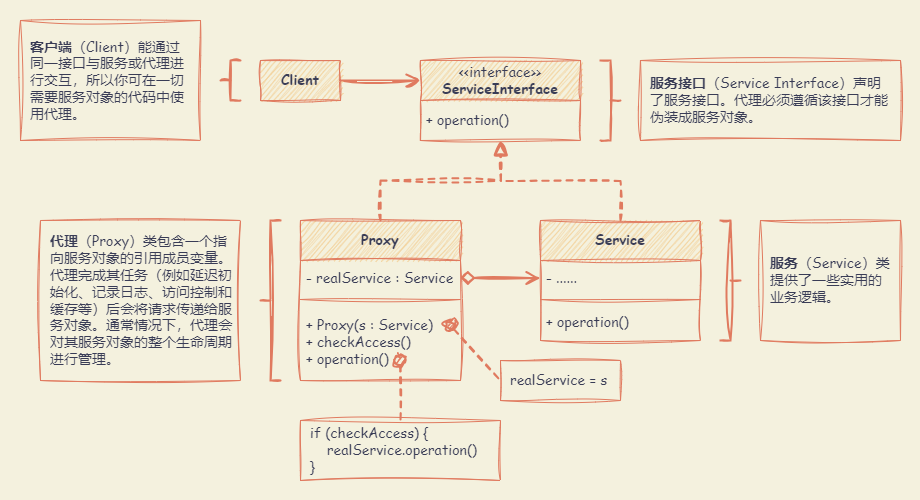

The diagram above was exported from draw.io. Its source (the exported page's mxGraphModel, read from the mxfile embedded in the PNG):
<mxGraphModel dx="1404" dy="806" grid="1" gridSize="10" guides="1" tooltips="1" connect="1" arrows="1" fold="1" page="1" pageScale="1" pageWidth="827" pageHeight="1169" background="#F4F1DE" math="0" shadow="0">
  <root>
    <mxCell id="0" />
    <mxCell id="1" parent="0" />
    <mxCell id="x1A0kOmzJNR_moEsjjBt-32" value="" style="rounded=0;whiteSpace=wrap;html=1;sketch=1;hachureGap=4;jiggle=2;curveFitting=1;strokeColor=none;fontFamily=Architects Daughter;fontSource=https%3A%2F%2Ffonts.googleapis.com%2Fcss%3Ffamily%3DArchitects%2BDaughter;fontSize=20;fontColor=#393C56;fillColor=none;" vertex="1" parent="1">
      <mxGeometry x="60" y="20" width="920" height="500" as="geometry" />
    </mxCell>
    <mxCell id="x1A0kOmzJNR_moEsjjBt-1" value="&lt;span style=&quot;font-weight: normal;&quot;&gt;&amp;lt;&amp;lt;interface&amp;gt;&amp;gt;&lt;/span&gt;&lt;br&gt;ServiceInterface" style="swimlane;fontStyle=1;align=center;verticalAlign=middle;childLayout=stackLayout;horizontal=1;startSize=40;horizontalStack=0;resizeParent=1;resizeParentMax=0;resizeLast=0;collapsible=1;marginBottom=0;whiteSpace=wrap;html=1;sketch=1;hachureGap=4;jiggle=2;curveFitting=1;fontFamily=Comic Sans MS;fontSize=14;labelBackgroundColor=none;fillColor=#F2CC8F;strokeColor=#E07A5F;fontColor=#393C56;" vertex="1" parent="1">
      <mxGeometry x="480" y="80" width="160" height="80" as="geometry" />
    </mxCell>
    <mxCell id="x1A0kOmzJNR_moEsjjBt-4" value="+ operation()" style="text;strokeColor=none;fillColor=none;align=left;verticalAlign=middle;spacingLeft=4;spacingRight=4;overflow=hidden;rotatable=0;points=[[0,0.5],[1,0.5]];portConstraint=eastwest;whiteSpace=wrap;html=1;fontSize=14;fontFamily=Comic Sans MS;labelBackgroundColor=none;fontColor=#393C56;" vertex="1" parent="x1A0kOmzJNR_moEsjjBt-1">
      <mxGeometry y="40" width="160" height="40" as="geometry" />
    </mxCell>
    <mxCell id="x1A0kOmzJNR_moEsjjBt-16" style="edgeStyle=orthogonalEdgeStyle;rounded=0;sketch=1;hachureGap=4;jiggle=2;curveFitting=1;orthogonalLoop=1;jettySize=auto;html=1;exitX=0.5;exitY=0;exitDx=0;exitDy=0;entryX=0.502;entryY=1.018;entryDx=0;entryDy=0;entryPerimeter=0;strokeColor=#E07A5F;fontFamily=Architects Daughter;fontSource=https%3A%2F%2Ffonts.googleapis.com%2Fcss%3Ffamily%3DArchitects%2BDaughter;fontSize=16;fontColor=#393C56;fillColor=#F2CC8F;endSize=10;startSize=10;strokeWidth=2;dashed=1;endArrow=block;endFill=0;" edge="1" parent="1" source="x1A0kOmzJNR_moEsjjBt-5" target="x1A0kOmzJNR_moEsjjBt-4">
      <mxGeometry relative="1" as="geometry" />
    </mxCell>
    <mxCell id="x1A0kOmzJNR_moEsjjBt-5" value="Proxy" style="swimlane;fontStyle=1;align=center;verticalAlign=middle;childLayout=stackLayout;horizontal=1;startSize=40;horizontalStack=0;resizeParent=1;resizeParentMax=0;resizeLast=0;collapsible=1;marginBottom=0;whiteSpace=wrap;html=1;sketch=1;hachureGap=4;jiggle=2;curveFitting=1;fontFamily=Comic Sans MS;fontSize=14;labelBackgroundColor=none;fillColor=#F2CC8F;strokeColor=#E07A5F;fontColor=#393C56;" vertex="1" parent="1">
      <mxGeometry x="360" y="240" width="160" height="160" as="geometry" />
    </mxCell>
    <mxCell id="x1A0kOmzJNR_moEsjjBt-6" value="- realService : Service" style="text;strokeColor=none;fillColor=none;align=left;verticalAlign=middle;spacingLeft=4;spacingRight=4;overflow=hidden;rotatable=0;points=[[0,0.5],[1,0.5]];portConstraint=eastwest;whiteSpace=wrap;html=1;fontSize=14;fontFamily=Comic Sans MS;labelBackgroundColor=none;fontColor=#393C56;" vertex="1" parent="x1A0kOmzJNR_moEsjjBt-5">
      <mxGeometry y="40" width="160" height="35" as="geometry" />
    </mxCell>
    <mxCell id="x1A0kOmzJNR_moEsjjBt-7" value="" style="line;strokeWidth=1;fillColor=none;align=left;verticalAlign=middle;spacingTop=-1;spacingLeft=3;spacingRight=3;rotatable=0;labelPosition=right;points=[];portConstraint=eastwest;strokeColor=#E07A5F;sketch=1;hachureGap=4;jiggle=2;curveFitting=1;fontFamily=Comic Sans MS;fontSize=14;labelBackgroundColor=none;fontColor=#393C56;" vertex="1" parent="x1A0kOmzJNR_moEsjjBt-5">
      <mxGeometry y="75" width="160" height="8" as="geometry" />
    </mxCell>
    <mxCell id="x1A0kOmzJNR_moEsjjBt-8" value="+ Proxy(s : Service)&lt;br&gt;+ checkAccess()&lt;br&gt;+ operation()" style="text;strokeColor=none;fillColor=none;align=left;verticalAlign=middle;spacingLeft=4;spacingRight=4;overflow=hidden;rotatable=0;points=[[0,0.5],[1,0.5]];portConstraint=eastwest;whiteSpace=wrap;html=1;fontSize=14;fontFamily=Comic Sans MS;labelBackgroundColor=none;fontColor=#393C56;" vertex="1" parent="x1A0kOmzJNR_moEsjjBt-5">
      <mxGeometry y="83" width="160" height="77" as="geometry" />
    </mxCell>
    <mxCell id="x1A0kOmzJNR_moEsjjBt-22" value="" style="endArrow=none;html=1;rounded=0;sketch=1;hachureGap=4;jiggle=2;curveFitting=1;strokeColor=#E07A5F;fontFamily=Architects Daughter;fontSource=https%3A%2F%2Ffonts.googleapis.com%2Fcss%3Ffamily%3DArchitects%2BDaughter;fontSize=16;fontColor=#393C56;fillColor=#F2CC8F;strokeWidth=2;endSize=10;startSize=10;startArrow=oval;startFill=1;entryX=0.5;entryY=0;entryDx=0;entryDy=0;dashed=1;" edge="1" parent="x1A0kOmzJNR_moEsjjBt-5" target="x1A0kOmzJNR_moEsjjBt-20">
      <mxGeometry width="50" height="50" relative="1" as="geometry">
        <mxPoint x="100" y="140" as="sourcePoint" />
        <mxPoint x="97" y="200" as="targetPoint" />
      </mxGeometry>
    </mxCell>
    <mxCell id="x1A0kOmzJNR_moEsjjBt-17" style="edgeStyle=orthogonalEdgeStyle;rounded=0;sketch=1;hachureGap=4;jiggle=2;curveFitting=1;orthogonalLoop=1;jettySize=auto;html=1;exitX=0.5;exitY=0;exitDx=0;exitDy=0;strokeColor=#E07A5F;fontFamily=Architects Daughter;fontSource=https%3A%2F%2Ffonts.googleapis.com%2Fcss%3Ffamily%3DArchitects%2BDaughter;fontSize=16;fontColor=#393C56;fillColor=#F2CC8F;endSize=10;startSize=10;strokeWidth=2;dashed=1;endArrow=block;endFill=0;" edge="1" parent="1" source="x1A0kOmzJNR_moEsjjBt-9">
      <mxGeometry relative="1" as="geometry">
        <mxPoint x="560" y="160" as="targetPoint" />
      </mxGeometry>
    </mxCell>
    <mxCell id="x1A0kOmzJNR_moEsjjBt-9" value="Service" style="swimlane;fontStyle=1;align=center;verticalAlign=middle;childLayout=stackLayout;horizontal=1;startSize=40;horizontalStack=0;resizeParent=1;resizeParentMax=0;resizeLast=0;collapsible=1;marginBottom=0;whiteSpace=wrap;html=1;sketch=1;hachureGap=4;jiggle=2;curveFitting=1;fontFamily=Comic Sans MS;fontSize=14;labelBackgroundColor=none;fillColor=#F2CC8F;strokeColor=#E07A5F;fontColor=#393C56;" vertex="1" parent="1">
      <mxGeometry x="600" y="240" width="160" height="120" as="geometry" />
    </mxCell>
    <mxCell id="x1A0kOmzJNR_moEsjjBt-10" value="- ......" style="text;strokeColor=none;fillColor=none;align=left;verticalAlign=middle;spacingLeft=4;spacingRight=4;overflow=hidden;rotatable=0;points=[[0,0.5],[1,0.5]];portConstraint=eastwest;whiteSpace=wrap;html=1;fontSize=14;fontFamily=Comic Sans MS;labelBackgroundColor=none;fontColor=#393C56;" vertex="1" parent="x1A0kOmzJNR_moEsjjBt-9">
      <mxGeometry y="40" width="160" height="35" as="geometry" />
    </mxCell>
    <mxCell id="x1A0kOmzJNR_moEsjjBt-11" value="" style="line;strokeWidth=1;fillColor=none;align=left;verticalAlign=middle;spacingTop=-1;spacingLeft=3;spacingRight=3;rotatable=0;labelPosition=right;points=[];portConstraint=eastwest;strokeColor=#E07A5F;sketch=1;hachureGap=4;jiggle=2;curveFitting=1;fontFamily=Comic Sans MS;fontSize=14;labelBackgroundColor=none;fontColor=#393C56;" vertex="1" parent="x1A0kOmzJNR_moEsjjBt-9">
      <mxGeometry y="75" width="160" height="8" as="geometry" />
    </mxCell>
    <mxCell id="x1A0kOmzJNR_moEsjjBt-12" value="+ operation()" style="text;strokeColor=none;fillColor=none;align=left;verticalAlign=middle;spacingLeft=4;spacingRight=4;overflow=hidden;rotatable=0;points=[[0,0.5],[1,0.5]];portConstraint=eastwest;whiteSpace=wrap;html=1;fontSize=14;fontFamily=Comic Sans MS;labelBackgroundColor=none;fontColor=#393C56;" vertex="1" parent="x1A0kOmzJNR_moEsjjBt-9">
      <mxGeometry y="83" width="160" height="37" as="geometry" />
    </mxCell>
    <mxCell id="x1A0kOmzJNR_moEsjjBt-15" style="edgeStyle=orthogonalEdgeStyle;rounded=0;sketch=1;hachureGap=4;jiggle=2;curveFitting=1;orthogonalLoop=1;jettySize=auto;html=1;exitX=1;exitY=0.5;exitDx=0;exitDy=0;entryX=0;entryY=0.25;entryDx=0;entryDy=0;strokeColor=#E07A5F;fontFamily=Architects Daughter;fontSource=https%3A%2F%2Ffonts.googleapis.com%2Fcss%3Ffamily%3DArchitects%2BDaughter;fontSize=16;fontColor=#393C56;fillColor=#F2CC8F;endArrow=open;endFill=0;strokeWidth=2;endSize=10;startSize=10;" edge="1" parent="1" source="x1A0kOmzJNR_moEsjjBt-13" target="x1A0kOmzJNR_moEsjjBt-1">
      <mxGeometry relative="1" as="geometry" />
    </mxCell>
    <mxCell id="x1A0kOmzJNR_moEsjjBt-13" value="Client" style="html=1;whiteSpace=wrap;sketch=1;hachureGap=4;jiggle=2;curveFitting=1;strokeColor=#E07A5F;fontFamily=Comic Sans MS;fontSize=14;fontColor=#393C56;fillColor=#F2CC8F;fontStyle=1;verticalAlign=middle;" vertex="1" parent="1">
      <mxGeometry x="320" y="80" width="80" height="40" as="geometry" />
    </mxCell>
    <mxCell id="x1A0kOmzJNR_moEsjjBt-18" style="edgeStyle=orthogonalEdgeStyle;rounded=0;sketch=1;hachureGap=4;jiggle=2;curveFitting=1;orthogonalLoop=1;jettySize=auto;html=1;exitX=1;exitY=0.5;exitDx=0;exitDy=0;entryX=0;entryY=0.5;entryDx=0;entryDy=0;strokeColor=#E07A5F;fontFamily=Architects Daughter;fontSource=https%3A%2F%2Ffonts.googleapis.com%2Fcss%3Ffamily%3DArchitects%2BDaughter;fontSize=16;fontColor=#393C56;fillColor=#F2CC8F;endArrow=open;endFill=0;endSize=10;startSize=10;startArrow=diamond;startFill=0;strokeWidth=2;" edge="1" parent="1" source="x1A0kOmzJNR_moEsjjBt-6" target="x1A0kOmzJNR_moEsjjBt-10">
      <mxGeometry relative="1" as="geometry" />
    </mxCell>
    <mxCell id="x1A0kOmzJNR_moEsjjBt-19" value="realService = s" style="html=1;whiteSpace=wrap;sketch=1;hachureGap=4;jiggle=2;curveFitting=1;strokeColor=#E07A5F;fontFamily=Comic Sans MS;fontSize=14;fontColor=#393C56;fillColor=none;fontStyle=0;verticalAlign=middle;align=left;spacing=10;" vertex="1" parent="1">
      <mxGeometry x="560" y="380" width="120" height="40" as="geometry" />
    </mxCell>
    <mxCell id="x1A0kOmzJNR_moEsjjBt-20" value="if (checkAccess) {&lt;br&gt;&amp;nbsp; &amp;nbsp; realService.operation()&lt;br&gt;}" style="html=1;whiteSpace=wrap;sketch=1;hachureGap=4;jiggle=2;curveFitting=1;strokeColor=#E07A5F;fontFamily=Comic Sans MS;fontSize=14;fontColor=#393C56;fillColor=none;fontStyle=0;verticalAlign=middle;align=left;spacing=10;" vertex="1" parent="1">
      <mxGeometry x="360" y="440" width="200" height="60" as="geometry" />
    </mxCell>
    <mxCell id="x1A0kOmzJNR_moEsjjBt-21" value="" style="endArrow=none;html=1;rounded=0;sketch=1;hachureGap=4;jiggle=2;curveFitting=1;strokeColor=#E07A5F;fontFamily=Architects Daughter;fontSource=https%3A%2F%2Ffonts.googleapis.com%2Fcss%3Ffamily%3DArchitects%2BDaughter;fontSize=16;fontColor=#393C56;fillColor=#F2CC8F;strokeWidth=2;endSize=10;startSize=10;startArrow=oval;startFill=1;entryX=0;entryY=0.5;entryDx=0;entryDy=0;dashed=1;" edge="1" parent="1" target="x1A0kOmzJNR_moEsjjBt-19">
      <mxGeometry width="50" height="50" relative="1" as="geometry">
        <mxPoint x="510" y="345" as="sourcePoint" />
        <mxPoint x="560" y="295" as="targetPoint" />
      </mxGeometry>
    </mxCell>
    <mxCell id="x1A0kOmzJNR_moEsjjBt-24" value="" style="strokeWidth=2;html=1;shape=mxgraph.flowchart.annotation_2;align=left;labelPosition=right;pointerEvents=1;sketch=1;hachureGap=4;jiggle=2;curveFitting=1;strokeColor=#E07A5F;fontFamily=Architects Daughter;fontSource=https%3A%2F%2Ffonts.googleapis.com%2Fcss%3Ffamily%3DArchitects%2BDaughter;fontSize=20;fontColor=#393C56;fillColor=#F2CC8F;" vertex="1" parent="1">
      <mxGeometry x="320" y="240" width="20" height="160" as="geometry" />
    </mxCell>
    <mxCell id="x1A0kOmzJNR_moEsjjBt-25" value="&lt;b&gt;代理&lt;/b&gt;（Proxy）类包含一个指向服务对象的引用成员变量。代理完成其任务（例如延迟初始化、记录日志、访问控制和缓存等）后会将请求传递给服务对象。通常情况下，代理会对其服务对象的整个生命周期进行管理。" style="html=1;whiteSpace=wrap;sketch=1;hachureGap=4;jiggle=2;curveFitting=1;strokeColor=#E07A5F;fontFamily=Comic Sans MS;fontSize=14;fontColor=#393C56;fillColor=none;fontStyle=0;verticalAlign=middle;align=left;spacing=10;" vertex="1" parent="1">
      <mxGeometry x="100" y="240" width="200" height="160" as="geometry" />
    </mxCell>
    <mxCell id="x1A0kOmzJNR_moEsjjBt-26" value="" style="strokeWidth=2;html=1;shape=mxgraph.flowchart.annotation_2;align=left;labelPosition=right;pointerEvents=1;sketch=1;hachureGap=4;jiggle=2;curveFitting=1;strokeColor=#E07A5F;fontFamily=Architects Daughter;fontSource=https%3A%2F%2Ffonts.googleapis.com%2Fcss%3Ffamily%3DArchitects%2BDaughter;fontSize=20;fontColor=#393C56;fillColor=#F2CC8F;direction=west;" vertex="1" parent="1">
      <mxGeometry x="780" y="240" width="20" height="120" as="geometry" />
    </mxCell>
    <mxCell id="x1A0kOmzJNR_moEsjjBt-27" value="&lt;b&gt;服务&lt;/b&gt;（Service）类提供了一些实用的业务逻辑。" style="html=1;whiteSpace=wrap;sketch=1;hachureGap=4;jiggle=2;curveFitting=1;strokeColor=#E07A5F;fontFamily=Comic Sans MS;fontSize=14;fontColor=#393C56;fillColor=none;fontStyle=0;verticalAlign=middle;align=left;spacing=10;" vertex="1" parent="1">
      <mxGeometry x="820" y="240" width="140" height="120" as="geometry" />
    </mxCell>
    <mxCell id="x1A0kOmzJNR_moEsjjBt-28" value="" style="strokeWidth=2;html=1;shape=mxgraph.flowchart.annotation_2;align=left;labelPosition=right;pointerEvents=1;sketch=1;hachureGap=4;jiggle=2;curveFitting=1;strokeColor=#E07A5F;fontFamily=Architects Daughter;fontSource=https%3A%2F%2Ffonts.googleapis.com%2Fcss%3Ffamily%3DArchitects%2BDaughter;fontSize=20;fontColor=#393C56;fillColor=#F2CC8F;direction=west;" vertex="1" parent="1">
      <mxGeometry x="660" y="80" width="20" height="80" as="geometry" />
    </mxCell>
    <mxCell id="x1A0kOmzJNR_moEsjjBt-29" value="&lt;b&gt;服务接口&lt;/b&gt;（Service Interface）声明了服务接口。代理必须遵循该接口才能伪装成服务对象。" style="html=1;whiteSpace=wrap;sketch=1;hachureGap=4;jiggle=2;curveFitting=1;strokeColor=#E07A5F;fontFamily=Comic Sans MS;fontSize=14;fontColor=#393C56;fillColor=none;fontStyle=0;verticalAlign=middle;align=left;spacing=10;" vertex="1" parent="1">
      <mxGeometry x="700" y="80" width="260" height="80" as="geometry" />
    </mxCell>
    <mxCell id="x1A0kOmzJNR_moEsjjBt-30" value="" style="strokeWidth=2;html=1;shape=mxgraph.flowchart.annotation_2;align=left;labelPosition=right;pointerEvents=1;sketch=1;hachureGap=4;jiggle=2;curveFitting=1;strokeColor=#E07A5F;fontFamily=Architects Daughter;fontSource=https%3A%2F%2Ffonts.googleapis.com%2Fcss%3Ffamily%3DArchitects%2BDaughter;fontSize=20;fontColor=#393C56;fillColor=#F2CC8F;" vertex="1" parent="1">
      <mxGeometry x="280" y="80" width="20" height="40" as="geometry" />
    </mxCell>
    <mxCell id="x1A0kOmzJNR_moEsjjBt-31" value="&lt;b&gt;客户端&lt;/b&gt;（Client）能通过同一接口与服务或代理进行交互，所以你可在一切需要服务对象的代码中使用代理。" style="html=1;whiteSpace=wrap;sketch=1;hachureGap=4;jiggle=2;curveFitting=1;strokeColor=#E07A5F;fontFamily=Comic Sans MS;fontSize=14;fontColor=#393C56;fillColor=none;fontStyle=0;verticalAlign=middle;align=left;spacing=10;" vertex="1" parent="1">
      <mxGeometry x="80" y="40" width="180" height="120" as="geometry" />
    </mxCell>
  </root>
</mxGraphModel>